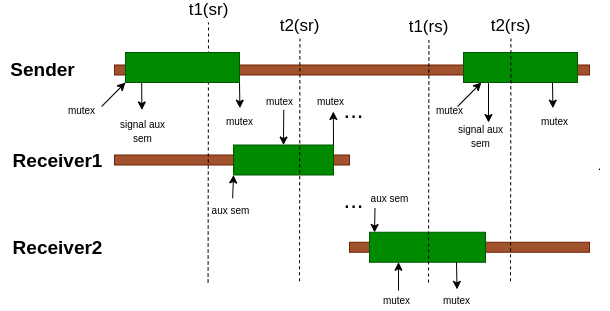

The diagram above was exported from draw.io. Its source (the exported page's mxGraphModel, read from the mxfile embedded in the PNG):
<mxGraphModel dx="1649" dy="1633" grid="1" gridSize="10" guides="1" tooltips="1" connect="1" arrows="1" fold="1" page="1" pageScale="1" pageWidth="827" pageHeight="1169" math="0" shadow="0">
  <root>
    <mxCell id="0" />
    <mxCell id="1" parent="0" />
    <mxCell id="2" value="" style="rounded=0;whiteSpace=wrap;html=1;fillColor=#a0522d;strokeColor=#6D1F00;fontColor=#ffffff;" vertex="1" parent="1">
      <mxGeometry x="530" y="639.75" width="240" height="10" as="geometry" />
    </mxCell>
    <mxCell id="3" value="&lt;div&gt;&lt;span style=&quot;font-size: 19px&quot;&gt;&lt;b&gt;Receiver2&lt;/b&gt;&lt;/span&gt;&lt;/div&gt;" style="text;html=1;resizable=0;autosize=1;align=center;verticalAlign=middle;points=[];fillColor=none;strokeColor=none;rounded=0;strokeWidth=3;" vertex="1" parent="1">
      <mxGeometry x="182.5" y="634.75" width="110" height="20" as="geometry" />
    </mxCell>
    <mxCell id="4" value="" style="rounded=0;whiteSpace=wrap;html=1;fillColor=#a0522d;strokeColor=#6D1F00;fontColor=#ffffff;" vertex="1" parent="1">
      <mxGeometry x="295" y="462.5" width="475" height="10" as="geometry" />
    </mxCell>
    <mxCell id="5" value="" style="rounded=0;whiteSpace=wrap;html=1;fillColor=#a0522d;strokeColor=#6D1F00;fontColor=#ffffff;" vertex="1" parent="1">
      <mxGeometry x="295" y="552.5" width="235" height="10" as="geometry" />
    </mxCell>
    <mxCell id="6" value="&lt;div&gt;&lt;span style=&quot;font-size: 19px&quot;&gt;&lt;b&gt;Sender&lt;/b&gt;&lt;/span&gt;&lt;/div&gt;" style="text;html=1;resizable=0;autosize=1;align=center;verticalAlign=middle;points=[];fillColor=none;strokeColor=none;rounded=0;strokeWidth=3;" vertex="1" parent="1">
      <mxGeometry x="182.5" y="457" width="80" height="20" as="geometry" />
    </mxCell>
    <mxCell id="7" value="&lt;div&gt;&lt;span style=&quot;font-size: 19px&quot;&gt;&lt;b&gt;Receiver1&lt;/b&gt;&lt;/span&gt;&lt;/div&gt;&lt;div style=&quot;font-size: 15px&quot;&gt;&lt;font style=&quot;font-size: 19px&quot;&gt;&lt;/font&gt;&lt;/div&gt;" style="text;html=1;resizable=0;autosize=1;align=center;verticalAlign=middle;points=[];fillColor=none;strokeColor=none;rounded=0;strokeWidth=3;" vertex="1" parent="1">
      <mxGeometry x="182.5" y="547.5" width="110" height="20" as="geometry" />
    </mxCell>
    <mxCell id="8" value="" style="rounded=0;whiteSpace=wrap;html=1;fillColor=#008a00;strokeColor=#005700;fontColor=#ffffff;" vertex="1" parent="1">
      <mxGeometry x="414" y="542.5" width="100" height="30" as="geometry" />
    </mxCell>
    <mxCell id="9" value="" style="rounded=0;whiteSpace=wrap;html=1;fillColor=#008a00;strokeColor=#005700;fontColor=#ffffff;" vertex="1" parent="1">
      <mxGeometry x="550" y="629.75" width="116" height="30" as="geometry" />
    </mxCell>
    <mxCell id="10" value="t1(sr)" style="endArrow=none;dashed=1;html=1;verticalAlign=bottom;labelPosition=center;verticalLabelPosition=top;align=center;fontSize=17;horizontal=1;labelBorderColor=none;labelBackgroundColor=none;" edge="1" parent="1">
      <mxGeometry x="1" width="50" height="50" relative="1" as="geometry">
        <mxPoint x="388.5799999999999" y="680" as="sourcePoint" />
        <mxPoint x="389" y="420" as="targetPoint" />
        <mxPoint as="offset" />
      </mxGeometry>
    </mxCell>
    <mxCell id="11" value="" style="rounded=0;whiteSpace=wrap;html=1;fillColor=#008a00;strokeColor=#005700;fontColor=#ffffff;" vertex="1" parent="1">
      <mxGeometry x="306" y="450" width="114" height="30" as="geometry" />
    </mxCell>
    <mxCell id="12" value="" style="endArrow=classic;html=1;entryX=0;entryY=1;entryDx=0;entryDy=0;exitX=1.004;exitY=0.35;exitDx=0;exitDy=0;exitPerimeter=0;" edge="1" source="13" target="11" parent="1">
      <mxGeometry width="50" height="50" relative="1" as="geometry">
        <mxPoint x="300" y="500" as="sourcePoint" />
        <mxPoint x="490" y="680" as="targetPoint" />
      </mxGeometry>
    </mxCell>
    <mxCell id="13" value="&lt;font style=&quot;font-size: 10px&quot;&gt;mutex&lt;/font&gt;" style="text;html=1;align=center;verticalAlign=middle;resizable=0;points=[];autosize=1;" vertex="1" parent="1">
      <mxGeometry x="242" y="497" width="40" height="20" as="geometry" />
    </mxCell>
    <mxCell id="14" value="" style="endArrow=classic;html=1;exitX=0.142;exitY=1.022;exitDx=0;exitDy=0;exitPerimeter=0;" edge="1" source="11" target="15" parent="1">
      <mxGeometry width="50" height="50" relative="1" as="geometry">
        <mxPoint x="304.25" y="471.5" as="sourcePoint" />
        <mxPoint x="357.75" y="480" as="targetPoint" />
      </mxGeometry>
    </mxCell>
    <mxCell id="15" value="&lt;font style=&quot;font-size: 10px&quot;&gt;signal aux&lt;br&gt;sem&lt;/font&gt;" style="text;html=1;align=center;verticalAlign=middle;resizable=0;points=[];autosize=1;" vertex="1" parent="1">
      <mxGeometry x="292.5" y="507.5" width="60" height="40" as="geometry" />
    </mxCell>
    <mxCell id="16" value="&lt;font style=&quot;font-size: 10px&quot;&gt;mutex&lt;/font&gt;" style="text;html=1;align=center;verticalAlign=middle;resizable=0;points=[];autosize=1;" vertex="1" parent="1">
      <mxGeometry x="400" y="507.5" width="40" height="20" as="geometry" />
    </mxCell>
    <mxCell id="17" value="" style="endArrow=classic;html=1;exitX=1;exitY=1;exitDx=0;exitDy=0;entryX=0.51;entryY=-0.092;entryDx=0;entryDy=0;entryPerimeter=0;" edge="1" source="11" target="16" parent="1">
      <mxGeometry width="50" height="50" relative="1" as="geometry">
        <mxPoint x="420" y="730" as="sourcePoint" />
        <mxPoint x="470" y="680" as="targetPoint" />
      </mxGeometry>
    </mxCell>
    <mxCell id="18" value="" style="endArrow=classic;html=1;entryX=0;entryY=1;entryDx=0;entryDy=0;exitX=0.543;exitY=-0.067;exitDx=0;exitDy=0;exitPerimeter=0;" edge="1" source="19" target="8" parent="1">
      <mxGeometry width="50" height="50" relative="1" as="geometry">
        <mxPoint x="440" y="590" as="sourcePoint" />
        <mxPoint x="490" y="580" as="targetPoint" />
      </mxGeometry>
    </mxCell>
    <mxCell id="19" value="&lt;font style=&quot;font-size: 10px&quot;&gt;aux sem&lt;/font&gt;" style="text;html=1;align=center;verticalAlign=middle;resizable=0;points=[];autosize=1;" vertex="1" parent="1">
      <mxGeometry x="386" y="597" width="50" height="20" as="geometry" />
    </mxCell>
    <mxCell id="20" value="" style="endArrow=classic;html=1;entryX=0.5;entryY=0;entryDx=0;entryDy=0;exitX=0.606;exitY=0.996;exitDx=0;exitDy=0;exitPerimeter=0;" edge="1" source="21" target="8" parent="1">
      <mxGeometry width="50" height="50" relative="1" as="geometry">
        <mxPoint x="512.59" y="493.75" as="sourcePoint" />
        <mxPoint x="451" y="533.25" as="targetPoint" />
      </mxGeometry>
    </mxCell>
    <mxCell id="21" value="&lt;font style=&quot;font-size: 10px&quot;&gt;mutex&lt;/font&gt;" style="text;html=1;align=center;verticalAlign=middle;resizable=0;points=[];autosize=1;" vertex="1" parent="1">
      <mxGeometry x="440.00000000000006" y="487.5" width="40" height="20" as="geometry" />
    </mxCell>
    <mxCell id="22" value="t2(sr)" style="endArrow=none;dashed=1;html=1;verticalAlign=bottom;labelPosition=center;verticalLabelPosition=top;align=center;fontSize=17;horizontal=1;labelBorderColor=none;labelBackgroundColor=none;" edge="1" parent="1">
      <mxGeometry x="1" width="50" height="50" relative="1" as="geometry">
        <mxPoint x="480" y="678.75" as="sourcePoint" />
        <mxPoint x="480.4200000000001" y="436.25" as="targetPoint" />
        <mxPoint as="offset" />
      </mxGeometry>
    </mxCell>
    <mxCell id="23" value="&lt;font style=&quot;font-size: 10px&quot;&gt;mutex&lt;/font&gt;" style="text;html=1;align=center;verticalAlign=middle;resizable=0;points=[];autosize=1;" vertex="1" parent="1">
      <mxGeometry x="491" y="487.5" width="40" height="20" as="geometry" />
    </mxCell>
    <mxCell id="24" value="" style="endArrow=classic;html=1;exitX=1;exitY=0;exitDx=0;exitDy=0;entryX=0.571;entryY=1.075;entryDx=0;entryDy=0;entryPerimeter=0;" edge="1" source="8" target="23" parent="1">
      <mxGeometry width="50" height="50" relative="1" as="geometry">
        <mxPoint x="420" y="730" as="sourcePoint" />
        <mxPoint x="470" y="680" as="targetPoint" />
      </mxGeometry>
    </mxCell>
    <mxCell id="25" value="t1(rs)" style="endArrow=none;dashed=1;html=1;verticalAlign=bottom;labelPosition=center;verticalLabelPosition=top;align=center;fontSize=17;horizontal=1;labelBorderColor=none;labelBackgroundColor=none;" edge="1" parent="1">
      <mxGeometry x="1" width="50" height="50" relative="1" as="geometry">
        <mxPoint x="609" y="680" as="sourcePoint" />
        <mxPoint x="609.4200000000001" y="437.5" as="targetPoint" />
        <mxPoint as="offset" />
      </mxGeometry>
    </mxCell>
    <mxCell id="26" value="&lt;font style=&quot;font-size: 24px&quot;&gt;...&lt;/font&gt;" style="text;html=1;align=center;verticalAlign=middle;resizable=0;points=[];autosize=1;" vertex="1" parent="1">
      <mxGeometry x="514" y="587" width="40" height="20" as="geometry" />
    </mxCell>
    <mxCell id="27" value="&lt;font style=&quot;font-size: 24px&quot;&gt;...&lt;/font&gt;" style="text;html=1;align=center;verticalAlign=middle;resizable=0;points=[];autosize=1;" vertex="1" parent="1">
      <mxGeometry x="514" y="497" width="40" height="20" as="geometry" />
    </mxCell>
    <mxCell id="28" value="" style="rounded=0;whiteSpace=wrap;html=1;fillColor=#008a00;strokeColor=#005700;fontColor=#ffffff;" vertex="1" parent="1">
      <mxGeometry x="644" y="450" width="114" height="30" as="geometry" />
    </mxCell>
    <mxCell id="29" value="t2(rs)" style="endArrow=none;dashed=1;html=1;verticalAlign=bottom;labelPosition=center;verticalLabelPosition=top;align=center;fontSize=17;horizontal=1;labelBorderColor=none;labelBackgroundColor=none;" edge="1" parent="1">
      <mxGeometry x="1" width="50" height="50" relative="1" as="geometry">
        <mxPoint x="691" y="678.75" as="sourcePoint" />
        <mxPoint x="691.4200000000001" y="436.25" as="targetPoint" />
        <mxPoint as="offset" />
      </mxGeometry>
    </mxCell>
    <mxCell id="30" value="&lt;font style=&quot;font-size: 10px&quot;&gt;mutex&lt;/font&gt;" style="text;html=1;align=center;verticalAlign=middle;resizable=0;points=[];autosize=1;" vertex="1" parent="1">
      <mxGeometry x="610" y="497" width="40" height="20" as="geometry" />
    </mxCell>
    <mxCell id="31" value="" style="endArrow=classic;html=1;entryX=0;entryY=1;entryDx=0;entryDy=0;exitX=1.004;exitY=0.35;exitDx=0;exitDy=0;exitPerimeter=0;" edge="1" parent="1">
      <mxGeometry width="50" height="50" relative="1" as="geometry">
        <mxPoint x="638.0799999999999" y="504" as="sourcePoint" />
        <mxPoint x="661.9200000000001" y="480" as="targetPoint" />
      </mxGeometry>
    </mxCell>
    <mxCell id="32" value="&lt;font style=&quot;font-size: 10px&quot;&gt;signal aux&lt;br&gt;sem&lt;/font&gt;" style="text;html=1;align=center;verticalAlign=middle;resizable=0;points=[];autosize=1;" vertex="1" parent="1">
      <mxGeometry x="631" y="512.5" width="60" height="40" as="geometry" />
    </mxCell>
    <mxCell id="33" value="" style="endArrow=classic;html=1;exitX=0.142;exitY=1.022;exitDx=0;exitDy=0;exitPerimeter=0;" edge="1" parent="1">
      <mxGeometry width="50" height="50" relative="1" as="geometry">
        <mxPoint x="668.998" y="480.65999999999985" as="sourcePoint" />
        <mxPoint x="669" y="520" as="targetPoint" />
      </mxGeometry>
    </mxCell>
    <mxCell id="34" value="" style="endArrow=classic;html=1;exitX=1;exitY=1;exitDx=0;exitDy=0;entryX=0.51;entryY=-0.092;entryDx=0;entryDy=0;entryPerimeter=0;" edge="1" parent="1">
      <mxGeometry width="50" height="50" relative="1" as="geometry">
        <mxPoint x="733" y="480" as="sourcePoint" />
        <mxPoint x="733.4000000000001" y="505.65999999999985" as="targetPoint" />
      </mxGeometry>
    </mxCell>
    <mxCell id="35" value="&lt;font style=&quot;font-size: 10px&quot;&gt;mutex&lt;/font&gt;" style="text;html=1;align=center;verticalAlign=middle;resizable=0;points=[];autosize=1;" vertex="1" parent="1">
      <mxGeometry x="715" y="507.5" width="40" height="20" as="geometry" />
    </mxCell>
    <mxCell id="36" value="" style="endArrow=classic;html=1;exitX=0.21;exitY=1.029;exitDx=0;exitDy=0;exitPerimeter=0;" edge="1" source="37" parent="1">
      <mxGeometry width="50" height="50" relative="1" as="geometry">
        <mxPoint x="599" y="577.25" as="sourcePoint" />
        <mxPoint x="555" y="630" as="targetPoint" />
      </mxGeometry>
    </mxCell>
    <mxCell id="37" value="&lt;font style=&quot;font-size: 10px&quot;&gt;aux sem&lt;/font&gt;" style="text;html=1;align=center;verticalAlign=middle;resizable=0;points=[];autosize=1;" vertex="1" parent="1">
      <mxGeometry x="545" y="585" width="50" height="20" as="geometry" />
    </mxCell>
    <mxCell id="38" value="" style="endArrow=classic;html=1;entryX=0.25;entryY=1;entryDx=0;entryDy=0;" edge="1" target="9" parent="1">
      <mxGeometry width="50" height="50" relative="1" as="geometry">
        <mxPoint x="579" y="688" as="sourcePoint" />
        <mxPoint x="574.0000000000005" y="681.8700000000002" as="targetPoint" />
      </mxGeometry>
    </mxCell>
    <mxCell id="39" value="&lt;font style=&quot;font-size: 10px&quot;&gt;mutex&lt;/font&gt;" style="text;html=1;align=center;verticalAlign=middle;resizable=0;points=[];autosize=1;" vertex="1" parent="1">
      <mxGeometry x="557" y="687" width="40" height="20" as="geometry" />
    </mxCell>
    <mxCell id="40" value="" style="endArrow=classic;html=1;entryX=0.513;entryY=-0.008;entryDx=0;entryDy=0;entryPerimeter=0;exitX=0.75;exitY=1;exitDx=0;exitDy=0;" edge="1" source="9" target="41" parent="1">
      <mxGeometry width="50" height="50" relative="1" as="geometry">
        <mxPoint x="670" y="680" as="sourcePoint" />
        <mxPoint x="638.9999999999998" y="659.75" as="targetPoint" />
      </mxGeometry>
    </mxCell>
    <mxCell id="41" value="&lt;font style=&quot;font-size: 10px&quot;&gt;mutex&lt;/font&gt;" style="text;html=1;align=center;verticalAlign=middle;resizable=0;points=[];autosize=1;" vertex="1" parent="1">
      <mxGeometry x="617" y="687" width="40" height="20" as="geometry" />
    </mxCell>
    <mxCell id="42" value="." style="text;html=1;align=center;verticalAlign=middle;resizable=0;points=[];autosize=1;" vertex="1" parent="1">
      <mxGeometry x="770" y="552.5" width="20" height="20" as="geometry" />
    </mxCell>
  </root>
</mxGraphModel>